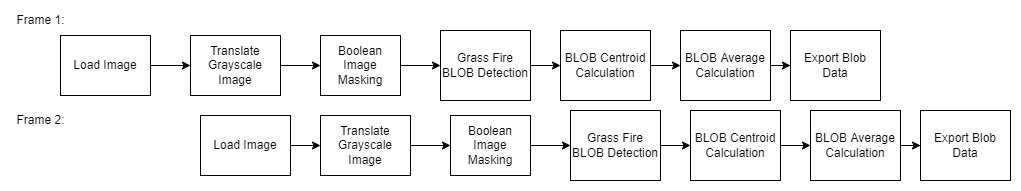

The diagram above was exported from draw.io. Its source (the exported page's mxGraphModel, read from the mxfile embedded in the PNG):
<mxGraphModel dx="1422" dy="747" grid="1" gridSize="10" guides="1" tooltips="1" connect="1" arrows="1" fold="1" page="1" pageScale="1" pageWidth="850" pageHeight="1100" math="0" shadow="0">
  <root>
    <mxCell id="0" />
    <mxCell id="1" parent="0" />
    <mxCell id="WrfffY503OlW2FSu-81K-3" value="" style="edgeStyle=orthogonalEdgeStyle;rounded=0;orthogonalLoop=1;jettySize=auto;html=1;" parent="1" source="WrfffY503OlW2FSu-81K-1" target="WrfffY503OlW2FSu-81K-2" edge="1">
      <mxGeometry relative="1" as="geometry" />
    </mxCell>
    <mxCell id="WrfffY503OlW2FSu-81K-1" value="Translate Grayscale Image" style="rounded=0;whiteSpace=wrap;html=1;" parent="1" vertex="1">
      <mxGeometry x="190" y="85" width="90" height="60" as="geometry" />
    </mxCell>
    <mxCell id="vX1YKjnNaF1PWMiPrEJX-6" value="" style="edgeStyle=orthogonalEdgeStyle;rounded=0;orthogonalLoop=1;jettySize=auto;html=1;" edge="1" parent="1" source="WrfffY503OlW2FSu-81K-2" target="WrfffY503OlW2FSu-81K-6">
      <mxGeometry relative="1" as="geometry" />
    </mxCell>
    <mxCell id="WrfffY503OlW2FSu-81K-2" value="Boolean Image Masking" style="rounded=0;whiteSpace=wrap;html=1;" parent="1" vertex="1">
      <mxGeometry x="320" y="85" width="80" height="60" as="geometry" />
    </mxCell>
    <mxCell id="WrfffY503OlW2FSu-81K-9" value="" style="edgeStyle=orthogonalEdgeStyle;rounded=0;orthogonalLoop=1;jettySize=auto;html=1;" parent="1" source="WrfffY503OlW2FSu-81K-6" target="WrfffY503OlW2FSu-81K-8" edge="1">
      <mxGeometry relative="1" as="geometry" />
    </mxCell>
    <mxCell id="WrfffY503OlW2FSu-81K-6" value="Grass Fire BLOB Detection" style="rounded=0;whiteSpace=wrap;html=1;" parent="1" vertex="1">
      <mxGeometry x="440" y="80" width="90" height="70" as="geometry" />
    </mxCell>
    <mxCell id="WrfffY503OlW2FSu-81K-11" value="" style="edgeStyle=orthogonalEdgeStyle;rounded=0;orthogonalLoop=1;jettySize=auto;html=1;" parent="1" source="WrfffY503OlW2FSu-81K-8" target="WrfffY503OlW2FSu-81K-10" edge="1">
      <mxGeometry relative="1" as="geometry" />
    </mxCell>
    <mxCell id="WrfffY503OlW2FSu-81K-8" value="BLOB Centroid Calculation" style="rounded=0;whiteSpace=wrap;html=1;" parent="1" vertex="1">
      <mxGeometry x="560" y="80" width="90" height="70" as="geometry" />
    </mxCell>
    <mxCell id="WrfffY503OlW2FSu-81K-13" value="" style="edgeStyle=orthogonalEdgeStyle;rounded=0;orthogonalLoop=1;jettySize=auto;html=1;" parent="1" source="WrfffY503OlW2FSu-81K-10" target="WrfffY503OlW2FSu-81K-12" edge="1">
      <mxGeometry relative="1" as="geometry" />
    </mxCell>
    <mxCell id="WrfffY503OlW2FSu-81K-10" value="BLOB Average Calculation" style="rounded=0;whiteSpace=wrap;html=1;" parent="1" vertex="1">
      <mxGeometry x="680" y="80" width="90" height="70" as="geometry" />
    </mxCell>
    <mxCell id="WrfffY503OlW2FSu-81K-12" value="Export Blob Data" style="rounded=0;whiteSpace=wrap;html=1;" parent="1" vertex="1">
      <mxGeometry x="790" y="80" width="90" height="70" as="geometry" />
    </mxCell>
    <mxCell id="WrfffY503OlW2FSu-81K-14" value="" style="edgeStyle=orthogonalEdgeStyle;rounded=0;orthogonalLoop=1;jettySize=auto;html=1;" parent="1" source="WrfffY503OlW2FSu-81K-15" target="WrfffY503OlW2FSu-81K-17" edge="1">
      <mxGeometry relative="1" as="geometry" />
    </mxCell>
    <mxCell id="WrfffY503OlW2FSu-81K-15" value="Translate Grayscale Image" style="rounded=0;whiteSpace=wrap;html=1;" parent="1" vertex="1">
      <mxGeometry x="320" y="165" width="90" height="60" as="geometry" />
    </mxCell>
    <mxCell id="vX1YKjnNaF1PWMiPrEJX-7" value="" style="edgeStyle=orthogonalEdgeStyle;rounded=0;orthogonalLoop=1;jettySize=auto;html=1;" edge="1" parent="1" target="WrfffY503OlW2FSu-81K-21">
      <mxGeometry relative="1" as="geometry">
        <mxPoint x="530" y="200" as="sourcePoint" />
        <Array as="points">
          <mxPoint x="530" y="195" />
        </Array>
      </mxGeometry>
    </mxCell>
    <mxCell id="WrfffY503OlW2FSu-81K-17" value="Boolean Image Masking" style="rounded=0;whiteSpace=wrap;html=1;" parent="1" vertex="1">
      <mxGeometry x="450" y="165" width="80" height="60" as="geometry" />
    </mxCell>
    <mxCell id="WrfffY503OlW2FSu-81K-20" value="" style="edgeStyle=orthogonalEdgeStyle;rounded=0;orthogonalLoop=1;jettySize=auto;html=1;" parent="1" source="WrfffY503OlW2FSu-81K-21" target="WrfffY503OlW2FSu-81K-23" edge="1">
      <mxGeometry relative="1" as="geometry" />
    </mxCell>
    <mxCell id="WrfffY503OlW2FSu-81K-21" value="Grass Fire BLOB Detection" style="rounded=0;whiteSpace=wrap;html=1;" parent="1" vertex="1">
      <mxGeometry x="570" y="160" width="90" height="70" as="geometry" />
    </mxCell>
    <mxCell id="WrfffY503OlW2FSu-81K-22" value="" style="edgeStyle=orthogonalEdgeStyle;rounded=0;orthogonalLoop=1;jettySize=auto;html=1;" parent="1" source="WrfffY503OlW2FSu-81K-23" target="WrfffY503OlW2FSu-81K-25" edge="1">
      <mxGeometry relative="1" as="geometry" />
    </mxCell>
    <mxCell id="WrfffY503OlW2FSu-81K-23" value="BLOB Centroid Calculation" style="rounded=0;whiteSpace=wrap;html=1;" parent="1" vertex="1">
      <mxGeometry x="690" y="160" width="90" height="70" as="geometry" />
    </mxCell>
    <mxCell id="WrfffY503OlW2FSu-81K-24" value="" style="edgeStyle=orthogonalEdgeStyle;rounded=0;orthogonalLoop=1;jettySize=auto;html=1;" parent="1" source="WrfffY503OlW2FSu-81K-25" target="WrfffY503OlW2FSu-81K-26" edge="1">
      <mxGeometry relative="1" as="geometry" />
    </mxCell>
    <mxCell id="WrfffY503OlW2FSu-81K-25" value="BLOB Average Calculation" style="rounded=0;whiteSpace=wrap;html=1;" parent="1" vertex="1">
      <mxGeometry x="810" y="160" width="90" height="70" as="geometry" />
    </mxCell>
    <mxCell id="WrfffY503OlW2FSu-81K-26" value="Export Blob Data" style="rounded=0;whiteSpace=wrap;html=1;" parent="1" vertex="1">
      <mxGeometry x="920" y="160" width="90" height="70" as="geometry" />
    </mxCell>
    <mxCell id="WrfffY503OlW2FSu-81K-27" value="Frame 1:" style="text;html=1;align=center;verticalAlign=middle;resizable=0;points=[];autosize=1;strokeColor=none;fillColor=none;" parent="1" vertex="1">
      <mxGeometry x="10" y="60" width="60" height="20" as="geometry" />
    </mxCell>
    <mxCell id="WrfffY503OlW2FSu-81K-41" value="Frame 2:" style="text;html=1;align=center;verticalAlign=middle;resizable=0;points=[];autosize=1;strokeColor=none;fillColor=none;" parent="1" vertex="1">
      <mxGeometry x="10" y="160" width="60" height="20" as="geometry" />
    </mxCell>
    <mxCell id="vX1YKjnNaF1PWMiPrEJX-2" value="" style="edgeStyle=orthogonalEdgeStyle;rounded=0;orthogonalLoop=1;jettySize=auto;html=1;" edge="1" parent="1" source="vX1YKjnNaF1PWMiPrEJX-1" target="WrfffY503OlW2FSu-81K-1">
      <mxGeometry relative="1" as="geometry" />
    </mxCell>
    <mxCell id="vX1YKjnNaF1PWMiPrEJX-1" value="Load Image" style="rounded=0;whiteSpace=wrap;html=1;" vertex="1" parent="1">
      <mxGeometry x="60" y="85" width="90" height="60" as="geometry" />
    </mxCell>
    <mxCell id="vX1YKjnNaF1PWMiPrEJX-4" value="" style="edgeStyle=orthogonalEdgeStyle;rounded=0;orthogonalLoop=1;jettySize=auto;html=1;" edge="1" parent="1" source="vX1YKjnNaF1PWMiPrEJX-3" target="WrfffY503OlW2FSu-81K-15">
      <mxGeometry relative="1" as="geometry" />
    </mxCell>
    <mxCell id="vX1YKjnNaF1PWMiPrEJX-3" value="Load Image" style="rounded=0;whiteSpace=wrap;html=1;" vertex="1" parent="1">
      <mxGeometry x="200" y="165" width="90" height="60" as="geometry" />
    </mxCell>
  </root>
</mxGraphModel>